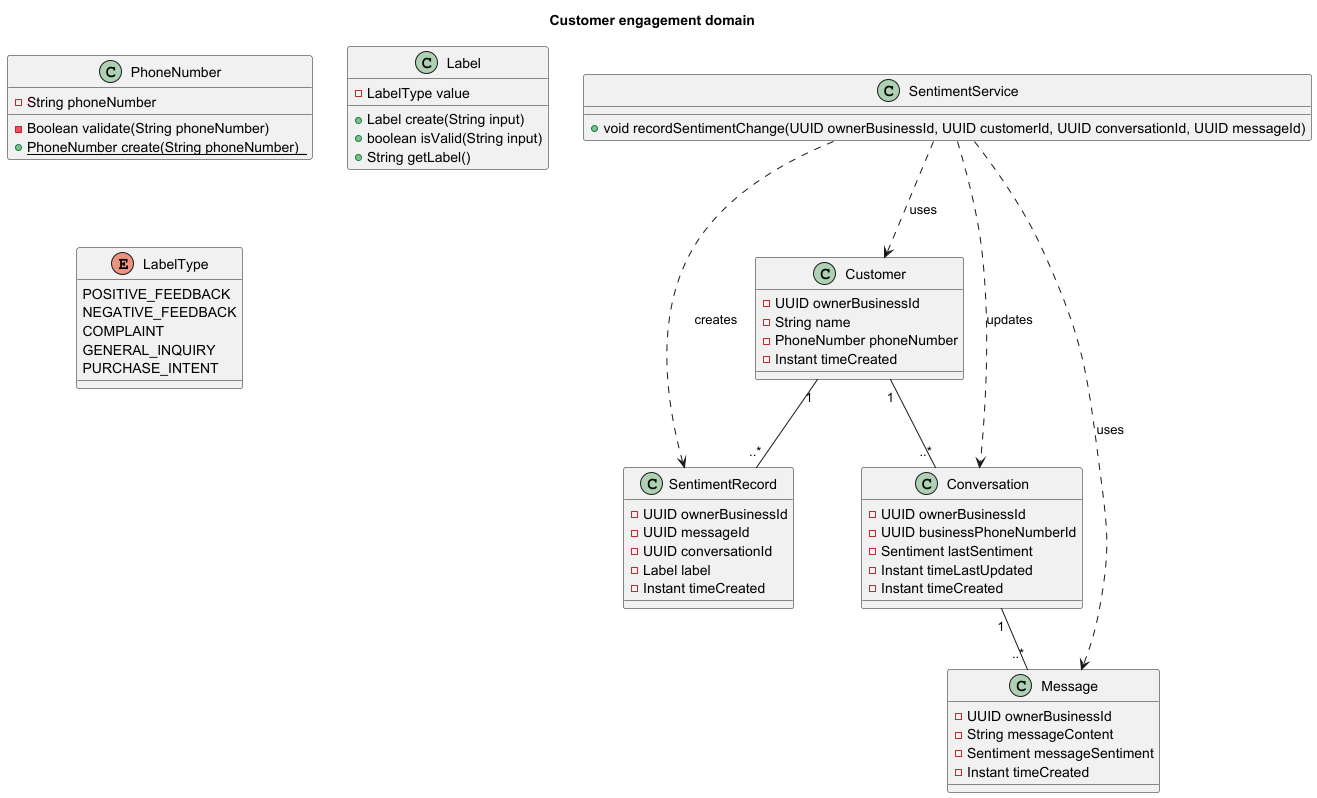

The diagram above was rendered by PlantUML. Its source (embedded in the PNG):
@startuml
title Customer engagement domain

' === ENTITY CLASSES ===
class Customer {
    -UUID ownerBusinessId
    -String name
    -PhoneNumber phoneNumber
    -Instant timeCreated
}

class Conversation {
    -UUID ownerBusinessId
    -UUID businessPhoneNumberId
    -Sentiment lastSentiment
    -Instant timeLastUpdated
    -Instant timeCreated
}

class Message {
    -UUID ownerBusinessId
    -String messageContent
    -Sentiment messageSentiment
    -Instant timeCreated
}

class SentimentRecord {
    -UUID ownerBusinessId
    -UUID messageId
    -UUID conversationId
    -Label label
    -Instant timeCreated
}

'=== VALUE OBJECTS ===
class PhoneNumber {
    -String phoneNumber
    -Boolean validate(String phoneNumber)
    {static}+PhoneNumber create(String phoneNumber)_
}

class Label {
    -LabelType value
    +Label create(String input)
    +boolean isValid(String input)
    +String getLabel()
}

enum LabelType {
    POSITIVE_FEEDBACK
    NEGATIVE_FEEDBACK
    COMPLAINT
    GENERAL_INQUIRY
    PURCHASE_INTENT
}

' === DOMAIN SERVICE ===
class SentimentService {
    +void recordSentimentChange(UUID ownerBusinessId, UUID customerId, UUID conversationId, UUID messageId)
}

'=== ASSOCIATIONS ===
Customer "1" -- "..*" Conversation
Conversation "1" -- "..*" Message
Customer "1" -- "..*" SentimentRecord

SentimentService ..> Customer : uses
SentimentService ..> Message : uses
SentimentService ..> SentimentRecord : creates
SentimentService ..> Conversation : updates

@enduml